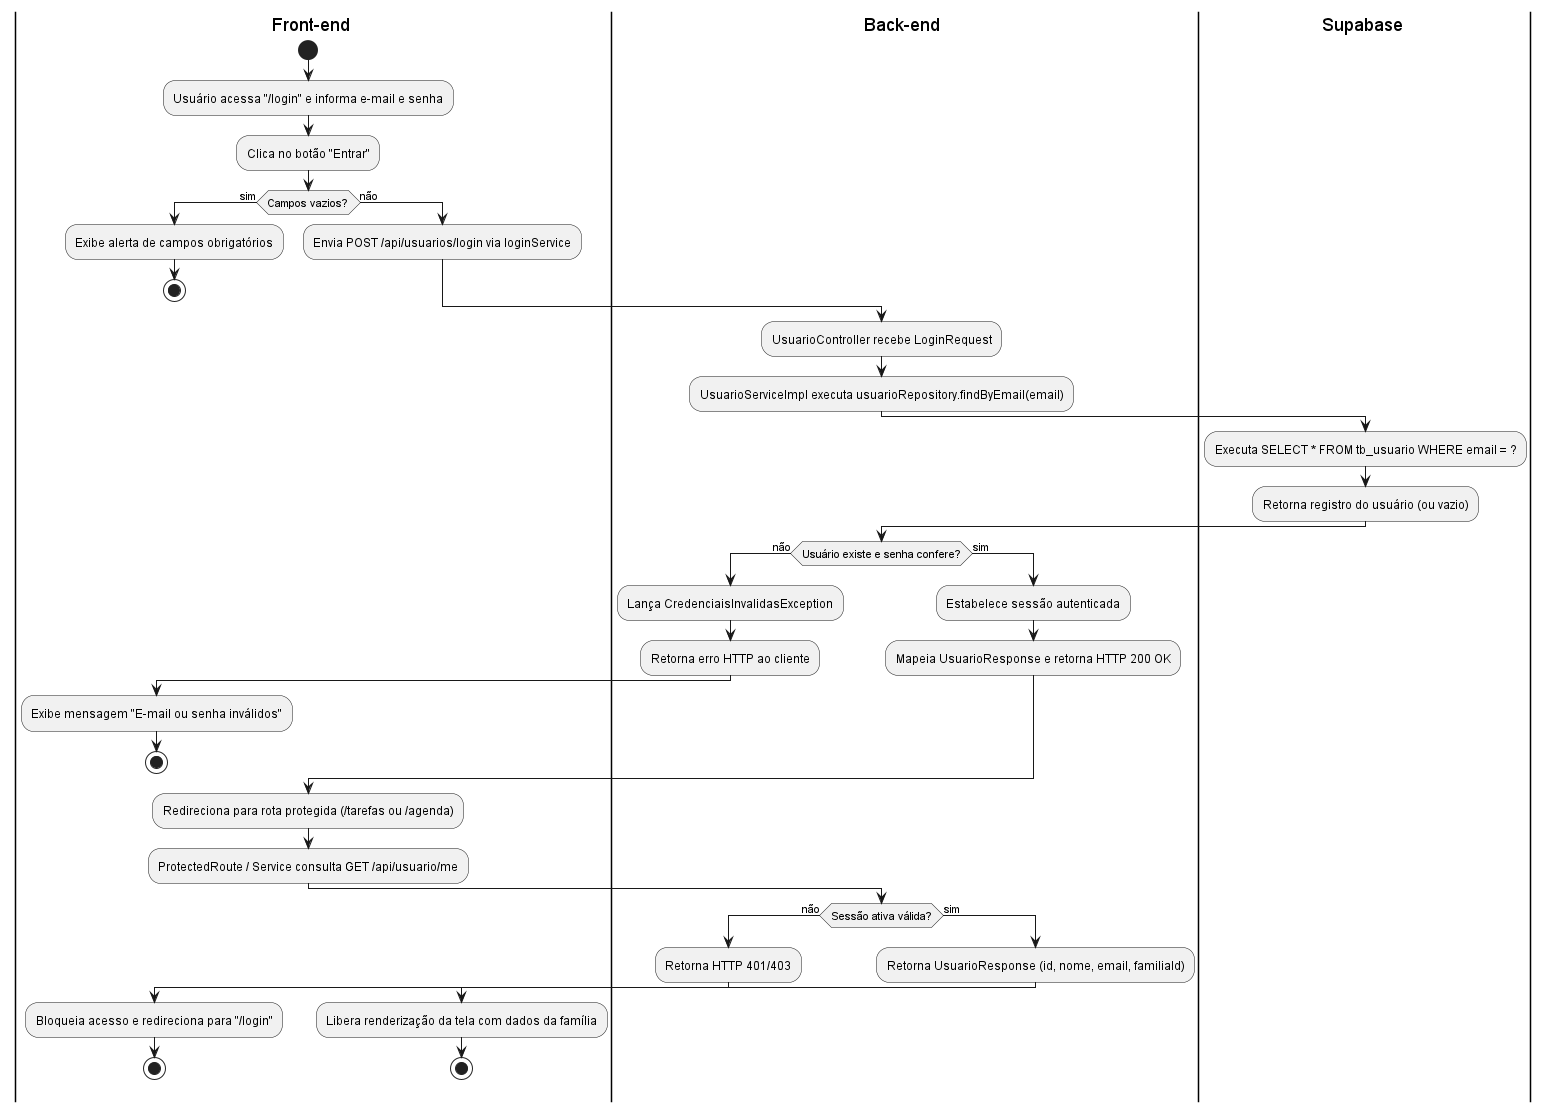

The diagram above was rendered by PlantUML. Its source (embedded in the PNG):
@startuml DiagramaDeAtividades_LoginESessao
skinparam ConditionEndStyle hline

|Front-end |
start
:Usuário acessa "/login" e informa e-mail e senha;
:Clica no botão "Entrar";
if (Campos vazios?) then (sim)
  :Exibe alerta de campos obrigatórios;
  stop
else (não)
  :Envia POST /api/usuarios/login via loginService;
endif

|Back-end |
:UsuarioController recebe LoginRequest;
:UsuarioServiceImpl executa usuarioRepository.findByEmail(email);

|Supabase |
:Executa SELECT * FROM tb_usuario WHERE email = ?;
:Retorna registro do usuário (ou vazio);

|Back-end |
if (Usuário existe e senha confere?) then (não)
  :Lança CredenciaisInvalidasException;
  :Retorna erro HTTP ao cliente;
  |Front-end |
  :Exibe mensagem "E-mail ou senha inválidos";
  stop
else (sim)
  |Back-end |
  :Estabelece sessão autenticada;
  :Mapeia UsuarioResponse e retorna HTTP 200 OK;
endif

|Front-end |
:Redireciona para rota protegida (/tarefas ou /agenda);
:ProtectedRoute / Service consulta GET /api/usuario/me;

|Back-end |
if (Sessão ativa válida?) then (não)
  :Retorna HTTP 401/403;
  |Front-end |
  :Bloqueia acesso e redireciona para "/login";
  stop
else (sim)
  |Back-end |
  :Retorna UsuarioResponse (id, nome, email, familiaId);
  |Front-end |
  :Libera renderização da tela com dados da família;
  stop
endif

@enduml